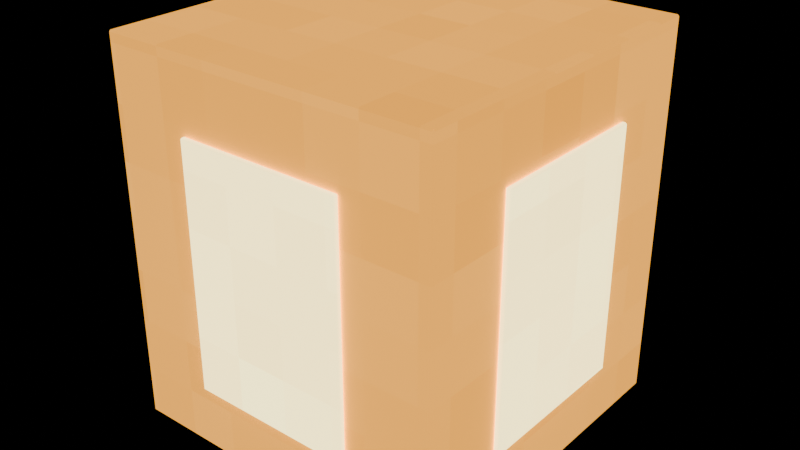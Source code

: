 # Source: Luminous-panes.blend  (saved by Blender 4.3.34; exported with 4.5.12 LTS)
import bpy
from mathutils import Matrix  # noqa: F401  (used for matrix-valued properties, if any)

bpy.ops.wm.read_factory_settings(use_empty=True)
scene = bpy.context.scene
scene.name = 'Isolated part'

# ---- collections
col_part_luminous_panes = bpy.data.collections.new('Part.Luminous-panes'); scene.collection.children.link(col_part_luminous_panes)

# ---- images (referenced by path relative to the original .blend; pixels are not part of the script)
import os
ASSET_DIR = os.environ.get("B2B_ASSET_DIR", "")  # directory of the original .blend (textures are referenced by path, not embedded)
HERE = os.path.dirname(os.path.abspath(__file__))  # packed textures are extracted next to this script under _unpacked/

def load_image(name, relpath, width, height, colorspace="sRGB"):
    """Load a texture the original file referenced (path relative to the .blend, or extracted next to this script)."""
    p = next((c for c in (os.path.join(HERE, relpath), os.path.join(ASSET_DIR, relpath)) if relpath and os.path.exists(c)), "")
    if p:
        img = bpy.data.images.load(p, check_existing=True)
        img.name = name
    else:  # same state as the original file: an image datablock whose file is absent (Cycles renders it pink)
        img = bpy.data.images.new(name, width, height)
        img.source = "FILE"
        img.filepath = "//" + (relpath or name)
    img.colorspace_settings.name = colorspace
    return img
img_minecraft___amber = load_image('Minecraft • Amber', '_unpacked/Amber.dcbf6186.png', 64, 64, 'sRGB')
img_minecraft___lamp_core = load_image('Minecraft • Lamp core', '_unpacked/Lamp_core.d1959251.png', 64, 64, 'sRGB')

# ---- materials (node trees are filled in below, after node groups)
mat_minecraft___amber = bpy.data.materials.new('Minecraft / Amber')
mat_minecraft___amber.diffuse_color = (0.9922, 0.6745, 0.2431, 1.0)
mat_minecraft___lamp_core = bpy.data.materials.new('Minecraft / Lamp core')
mat_minecraft___lamp_core.diffuse_color = (0.9961, 0.8941, 0.5843, 1.0)

# ---- material node trees
mat_minecraft___amber.use_nodes = True; mat_minecraft___amber.node_tree.nodes.clear()
_N = mat_minecraft___amber.node_tree.nodes; _L = mat_minecraft___amber.node_tree.links
n0 = _N.new('ShaderNodeBsdfPrincipled'); n0.name = 'Principled BSDF'; n0.location = (10, 300)
n0.inputs[2].default_value = 0.85
n0.inputs[28].default_value = 1.5
n1 = _N.new('ShaderNodeOutputMaterial'); n1.name = 'Material Output'; n1.location = (300, 300)
n2 = _N.new('ShaderNodeTexImage'); n2.name = 'Image Texture'; n2.location = (-580, 280)
n2.image = img_minecraft___amber
n2.interpolation = 'Closest'
_L.new(n0.outputs[0], n1.inputs[0])
_L.new(n2.outputs[0], n0.inputs[0])
_L.new(n2.outputs[0], n0.inputs[27])
n1.is_active_output = True
mat_minecraft___lamp_core.use_nodes = True; mat_minecraft___lamp_core.node_tree.nodes.clear()
_N = mat_minecraft___lamp_core.node_tree.nodes; _L = mat_minecraft___lamp_core.node_tree.links
n0 = _N.new('ShaderNodeBsdfPrincipled'); n0.name = 'Principled BSDF'; n0.location = (10, 300)
n0.inputs[2].default_value = 0.85
n0.inputs[28].default_value = 3.4
n1 = _N.new('ShaderNodeOutputMaterial'); n1.name = 'Material Output'; n1.location = (300, 300)
n2 = _N.new('ShaderNodeTexImage'); n2.name = 'Image Texture'; n2.location = (-580, 280)
n2.image = img_minecraft___lamp_core
n2.interpolation = 'Closest'
_L.new(n0.outputs[0], n1.inputs[0])
_L.new(n2.outputs[0], n0.inputs[0])
_L.new(n2.outputs[0], n0.inputs[27])
n1.is_active_output = True

# ---- meshes
me_lantern___luminous_panes_002 = bpy.data.meshes.new('Lantern / Luminous panes.002')
me_lantern___luminous_panes_002.from_pydata([(-0.124, -0.124, 0.0), (0.124, -0.124, 0.0), (0.124, 0.124, 0.0), (-0.124, 0.124, 0.0), (-0.124, -0.124, 0.279), (0.124, -0.124, 0.279), (0.124, 0.124, 0.279), (-0.124, 0.124, 0.279), (0.124, -0.0615, 0.048), (0.128, -0.0615, 0.048), (0.128, 0.0615, 0.048), (0.124, 0.0615, 0.048), (0.124, -0.0615, 0.227), (0.128, -0.0615, 0.227), (0.128, 0.0615, 0.227), (0.124, 0.0615, 0.227), (-0.128, -0.0615, 0.048), (-0.124, -0.0615, 0.048), (-0.124, 0.0615, 0.048), (-0.128, 0.0615, 0.048), (-0.128, -0.0615, 0.227), (-0.124, -0.0615, 0.227), (-0.124, 0.0615, 0.227), (-0.128, 0.0615, 0.227), (-0.0615, -0.128, 0.048), (0.0615, -0.128, 0.048), (0.0615, -0.124, 0.048), (-0.0615, -0.124, 0.048), (-0.0615, -0.128, 0.227), (0.0615, -0.128, 0.227), (0.0615, -0.124, 0.227), (-0.0615, -0.124, 0.227), (-0.0615, 0.124, 0.048), (0.0615, 0.124, 0.048), (0.0615, 0.128, 0.048), (-0.0615, 0.128, 0.048), (-0.0615, 0.124, 0.227), (0.0615, 0.124, 0.227), (0.0615, 0.128, 0.227), (-0.0615, 0.128, 0.227)], [], [(0, 3, 2, 1), (4, 5, 6, 7), (0, 1, 5, 4), (1, 2, 6, 5), (2, 3, 7, 6), (3, 0, 4, 7), (8, 11, 10, 9), (12, 13, 14, 15), (8, 9, 13, 12), (9, 10, 14, 13), (10, 11, 15, 14), (11, 8, 12, 15), (16, 19, 18, 17), (20, 21, 22, 23), (16, 17, 21, 20), (17, 18, 22, 21), (18, 19, 23, 22), (19, 16, 20, 23), (24, 27, 26, 25), (28, 29, 30, 31), (24, 25, 29, 28), (25, 26, 30, 29), (26, 27, 31, 30), (27, 24, 28, 31), (32, 35, 34, 33), (36, 37, 38, 39), (32, 33, 37, 36), (33, 34, 38, 37), (34, 35, 39, 38), (35, 32, 36, 39)])
me_lantern___luminous_panes_002.polygons.foreach_set('material_index', [0, 0, 0, 0, 0, 0, 1, 1, 1, 1, 1, 1, 1, 1, 1, 1, 1, 1, 1, 1, 1, 1, 1, 1, 1, 1, 1, 1, 1, 1])
_uv = me_lantern___luminous_panes_002.uv_layers.new(name='UV0.Surface')
_uv.uv.foreach_set('vector', [1.884, 0.5271, 2.082, 0.5271, 2.082, 0.7255, 1.884, 0.7255, 1.884, 0.5271, 1.884, 0.7255, 2.082, 0.7255, 2.082, 0.5271, 2.533, 0.5271, 2.533, 0.7255, 2.756, 0.7255, 2.756, 0.5271, 2.533, 1.735, 2.533, 1.933, 2.756, 1.933, 2.756, 1.735, 2.533, 0.7255, 2.533, 0.5271, 2.756, 0.5271, 2.756, 0.7255, 2.533, 1.933, 2.533, 1.735, 2.756, 1.735, 2.756, 1.933, 1.297, 0.4418, 1.396, 0.4418, 1.396, 0.445, 1.297, 0.445, 1.297, 0.4418, 1.297, 0.445, 1.396, 0.445, 1.396, 0.4418, 1.935, 0.4418, 1.935, 0.445, 2.078, 0.445, 2.078, 0.4418, 1.935, 1.501, 1.935, 1.6, 2.078, 1.6, 2.078, 1.501, 1.935, 0.445, 1.935, 0.4418, 2.078, 0.4418, 2.078, 0.445, 1.935, 1.6, 1.935, 1.501, 2.078, 1.501, 2.078, 1.6, 1.277, -0.01463, 1.375, -0.01463, 1.375, -0.01143, 1.277, -0.01143, 1.277, -0.01463, 1.277, -0.01143, 1.375, -0.01143, 1.375, -0.01463, 1.914, -0.01463, 1.914, -0.01143, 2.057, -0.01143, 2.057, -0.01463, 1.914, 1.247, 1.914, 1.345, 2.057, 1.345, 2.057, 1.247, 1.914, -0.01143, 1.914, -0.01463, 2.057, -0.01463, 2.057, -0.01143, 1.914, 1.345, 1.914, 1.247, 2.057, 1.247, 2.057, 1.345, 0.4963, 1.25, 0.4963, 1.253, 0.5947, 1.253, 0.5947, 1.25, 0.4963, 1.25, 0.5947, 1.25, 0.5947, 1.253, 0.4963, 1.253, 2.342, 0.09491, 2.342, 0.1933, 2.485, 0.1933, 2.485, 0.09491, 2.342, 1.25, 2.342, 1.253, 2.485, 1.253, 2.485, 1.25, 2.342, 0.1933, 2.342, 0.09491, 2.485, 0.09491, 2.485, 0.1933, 2.342, 1.253, 2.342, 1.25, 2.485, 1.25, 2.485, 1.253, 0.8214, 1.744, 0.8214, 1.747, 0.9198, 1.747, 0.9198, 1.744, 0.8214, 1.744, 0.9198, 1.744, 0.9198, 1.747, 0.8214, 1.747, 2.667, 0.3871, 2.667, 0.4855, 2.81, 0.4855, 2.81, 0.3871, 2.667, 1.744, 2.667, 1.747, 2.81, 1.747, 2.81, 1.744, 2.667, 0.4855, 2.667, 0.3871, 2.81, 0.3871, 2.81, 0.4855, 2.667, 1.747, 2.667, 1.744, 2.81, 1.744, 2.81, 1.747])
_uv.active_render = True
_uv = me_lantern___luminous_panes_002.uv_layers.new(name='UV1.Paint')
_uv.uv.foreach_set('vector', [0.6121, 0.4948, 0.6121, 0.612, 0.4957, 0.612, 0.4957, 0.4948, 0.1948, 0.5132, 0.3112, 0.5132, 0.3112, 0.6304, 0.1948, 0.6304, 0.1165, 0.6198, 1.895e-09, 0.6198, 1.895e-09, 0.488, 0.1165, 0.488, 0.4781, 0.4771, 0.3617, 0.4771, 0.3617, 0.3453, 0.4781, 0.3453, 0.4781, 0.6266, 0.3617, 0.6266, 0.3617, 0.4948, 0.4781, 0.4948, 0.6121, 0.4771, 0.4957, 0.4771, 0.4957, 0.3453, 0.6121, 0.3453, 0.9891, 0.8553, 0.9891, 0.9134, 0.9872, 0.9134, 0.9872, 0.8553, 0.9872, 0.9311, 0.9891, 0.9311, 0.9891, 0.9892, 0.9872, 0.9892, 0.1765, 0.6748, 0.1746, 0.6748, 0.1746, 0.5902, 0.1765, 0.5902, 0.7233, 0.2739, 0.6655, 0.2739, 0.6655, 0.1894, 0.7233, 0.1894, 0.2607, 0.9693, 0.2588, 0.9693, 0.2588, 0.8847, 0.2607, 0.8847, 0.2525, 0.7327, 0.1948, 0.7327, 0.1948, 0.6481, 0.2525, 0.6481, 0.9915, 0.5347, 0.9915, 0.5928, 0.9896, 0.5928, 0.9896, 0.5347, 0.9911, 0.3453, 0.993, 0.3453, 0.993, 0.4034, 0.9911, 0.4034, 0.9665, 0.08458, 0.9646, 0.08458, 0.9646, 1.43e-08, 0.9665, 1.43e-08, 0.3278, 0.7327, 0.2701, 0.7327, 0.2701, 0.6481, 0.3278, 0.6481, 0.9667, 0.2035, 0.9648, 0.2035, 0.9648, 0.1189, 0.9667, 0.1189, 0.7986, 0.2739, 0.7409, 0.2739, 0.7409, 0.1894, 0.7986, 0.1894, 0.9843, 0.1189, 0.9861, 0.1189, 0.9861, 0.1771, 0.9843, 0.1771, 0.9843, 0.2793, 0.9843, 0.2212, 0.9861, 0.2212, 0.9861, 0.2793, 0.1393, 0.8201, 0.08152, 0.8201, 0.08152, 0.7355, 0.1393, 0.7355, 0.1688, 0.4047, 0.1669, 0.4047, 0.1669, 0.3201, 0.1688, 0.3201, 0.8168, 0.08458, 0.759, 0.08458, 0.759, 1.43e-08, 0.8168, 1.43e-08, 0.1765, 0.5726, 0.1746, 0.5726, 0.1746, 0.488, 0.1765, 0.488, 0.8315, 0.9419, 0.8334, 0.9419, 0.8334, 1.0, 0.8315, 1.0, 0.9981, 0.5165, 0.9981, 0.4584, 1.0, 0.4584, 1.0, 0.5165, 0.8205, 0.7142, 0.7628, 0.7142, 0.7628, 0.6297, 0.8205, 0.6297, 0.9667, 0.3058, 0.9648, 0.3058, 0.9648, 0.2212, 0.9667, 0.2212, 0.8205, 0.8165, 0.7628, 0.8165, 0.7628, 0.7319, 0.8205, 0.7319, 0.986, 0.08458, 0.9841, 0.08458, 0.9841, 1.43e-08, 0.986, 1.43e-08])
me_lantern___luminous_panes_002.materials.append(mat_minecraft___amber)
me_lantern___luminous_panes_002.materials.append(mat_minecraft___lamp_core)
me_lantern___luminous_panes_002.update()

# ---- objects
ob_luminous_panes = bpy.data.objects.new('Luminous-panes', me_lantern___luminous_panes_002)

# ---- transforms, parenting, visibility, modifiers, constraints
ob_luminous_panes.location = (0.0, 0.0, 0.0)
_m = ob_luminous_panes.modifiers.new('Hand-finished edges', 'BEVEL')
_m.width = 0.001
_m.width_pct = 0.001
_m.harden_normals = True

# ---- collection membership
col_part_luminous_panes.objects.link(ob_luminous_panes)

# ---- scene / render settings (as saved in the file)
scene.frame_start = 1; scene.frame_end = 250; scene.frame_set(1)
scene.render.engine = 'BLENDER_EEVEE_NEXT'
scene.render.image_settings.exr_codec = 'NONE'
scene.render.simplify_subdivision_render = 0
scene.render.simplify_child_particles_render = 0.0
scene.eevee.use_volume_custom_range = False
scene.eevee.use_fast_gi = False
scene.eevee.use_shadows = False
scene.view_settings.white_balance_temperature = 0.0
scene.view_settings.white_balance_tint = 0.0
scene.view_settings.white_balance_whitepoint = (2.97, 0.5193, -0.0414)
bpy.context.view_layer.update()

# ---- added for rendering (the .blend has no active camera): camera
cam_auto = bpy.data.cameras.new('AutoCamera')
cam_auto.lens = 50.0
cam_auto.sensor_width = 36.0
cam_auto.clip_end = 1000.0
ob_auto_camera = bpy.data.objects.new('AutoCamera', cam_auto)
scene.collection.objects.link(ob_auto_camera)
ob_auto_camera.location = (0.422892, -0.507471, 0.477814)
ob_auto_camera.rotation_euler = (1.09748, -7.21219e-08, 0.694738)
scene.camera = ob_auto_camera
bpy.context.view_layer.update()
